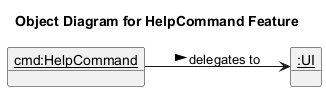

The diagram above was rendered by PlantUML. Its source (embedded in the PNG):
@startuml
title Object Diagram for HelpCommand Feature
hide circle
left to right direction

object "<u>cmd:HelpCommand</u>" as command
object "<u>:UI</u>" as ui

command --> ui : delegates to >
@enduml